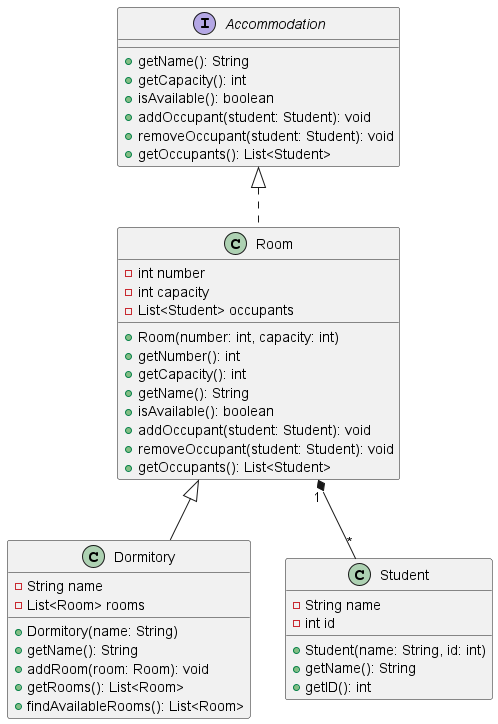

The diagram above was rendered by PlantUML. Its source (embedded in the PNG):
@startuml

interface Accommodation {
  + getName(): String
  + getCapacity(): int
  + isAvailable(): boolean
  + addOccupant(student: Student): void
  + removeOccupant(student: Student): void
  + getOccupants(): List<Student>
}

class Room implements Accommodation {
  - int number
  - int capacity
  - List<Student> occupants
  + Room(number: int, capacity: int)
  + getNumber(): int
  + getCapacity(): int
  + getName(): String
  + isAvailable(): boolean
  + addOccupant(student: Student): void
  + removeOccupant(student: Student): void
  + getOccupants(): List<Student>
}

class Dormitory extends Room   {
  - String name
  - List<Room> rooms
  + Dormitory(name: String)
  + getName(): String
  + addRoom(room: Room): void
  + getRooms(): List<Room>
  + findAvailableRooms(): List<Room>
}



class Student {
  - String name
  - int id
  + Student(name: String, id: int)
  + getName(): String
  + getID(): int
}

Room "1" *-- "*" Student

@enduml